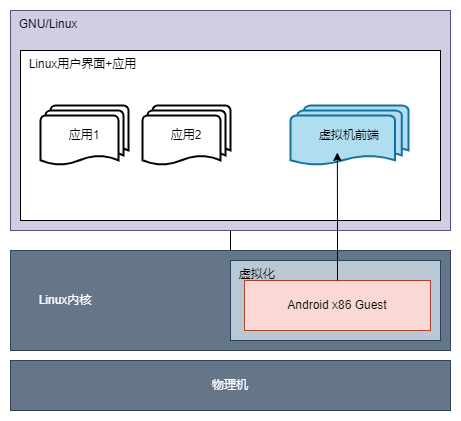

The diagram above was exported from draw.io. Its source (the exported page's mxGraphModel, read from the mxfile embedded in the PNG):
<mxGraphModel dx="990" dy="547" grid="1" gridSize="10" guides="1" tooltips="1" connect="1" arrows="1" fold="1" page="1" pageScale="1" pageWidth="827" pageHeight="1169" math="0" shadow="0">
  <root>
    <mxCell id="0" />
    <mxCell id="1" parent="0" />
    <mxCell id="dfGxnwlHYl9-c2D9PV9k-5" value="&lt;span style=&quot;white-space: pre;&quot;&gt;&#09;&lt;/span&gt;Linux内核" style="rounded=0;whiteSpace=wrap;html=1;fillColor=#647687;fontColor=#ffffff;strokeColor=#314354;align=left;horizontal=1;verticalAlign=middle;" vertex="1" parent="1">
      <mxGeometry x="180" y="320" width="440" height="100" as="geometry" />
    </mxCell>
    <mxCell id="dfGxnwlHYl9-c2D9PV9k-3" value="物理机" style="rounded=0;whiteSpace=wrap;html=1;fillColor=#647687;fontColor=#ffffff;strokeColor=#314354;" vertex="1" parent="1">
      <mxGeometry x="180" y="430" width="440" height="50" as="geometry" />
    </mxCell>
    <mxCell id="dfGxnwlHYl9-c2D9PV9k-4" value="&amp;nbsp; 虚拟化" style="rounded=0;whiteSpace=wrap;html=1;fillColor=#bac8d3;strokeColor=#23445d;align=left;verticalAlign=top;" vertex="1" parent="1">
      <mxGeometry x="400" y="330" width="210" height="80" as="geometry" />
    </mxCell>
    <mxCell id="dfGxnwlHYl9-c2D9PV9k-6" value="Android x86 Guest" style="rounded=0;whiteSpace=wrap;html=1;fillColor=#fad9d5;strokeColor=#ae4132;" vertex="1" parent="1">
      <mxGeometry x="414" y="350" width="186" height="50" as="geometry" />
    </mxCell>
    <mxCell id="dfGxnwlHYl9-c2D9PV9k-17" style="edgeStyle=orthogonalEdgeStyle;rounded=0;orthogonalLoop=1;jettySize=auto;html=1;endArrow=none;endFill=0;" edge="1" parent="1" source="dfGxnwlHYl9-c2D9PV9k-8" target="dfGxnwlHYl9-c2D9PV9k-5">
      <mxGeometry relative="1" as="geometry" />
    </mxCell>
    <mxCell id="dfGxnwlHYl9-c2D9PV9k-8" value="&amp;nbsp; GNU/Linux" style="rounded=0;whiteSpace=wrap;html=1;fillColor=#d0cee2;strokeColor=#56517e;align=left;verticalAlign=top;" vertex="1" parent="1">
      <mxGeometry x="180" y="80" width="440" height="220" as="geometry" />
    </mxCell>
    <mxCell id="dfGxnwlHYl9-c2D9PV9k-11" value="&amp;nbsp; Linux用户界面+应用" style="rounded=0;whiteSpace=wrap;html=1;align=left;verticalAlign=top;" vertex="1" parent="1">
      <mxGeometry x="190" y="120" width="420" height="170" as="geometry" />
    </mxCell>
    <mxCell id="dfGxnwlHYl9-c2D9PV9k-18" value="应用1" style="strokeWidth=2;html=1;shape=mxgraph.flowchart.multi-document;whiteSpace=wrap;" vertex="1" parent="1">
      <mxGeometry x="210" y="175" width="88" height="60" as="geometry" />
    </mxCell>
    <mxCell id="dfGxnwlHYl9-c2D9PV9k-19" value="应用2" style="strokeWidth=2;html=1;shape=mxgraph.flowchart.multi-document;whiteSpace=wrap;" vertex="1" parent="1">
      <mxGeometry x="312" y="175" width="88" height="60" as="geometry" />
    </mxCell>
    <mxCell id="dfGxnwlHYl9-c2D9PV9k-20" value="虚拟机前端" style="strokeWidth=2;html=1;shape=mxgraph.flowchart.multi-document;whiteSpace=wrap;fillColor=#b1ddf0;strokeColor=#10739e;" vertex="1" parent="1">
      <mxGeometry x="460" y="175" width="118" height="60" as="geometry" />
    </mxCell>
    <mxCell id="dfGxnwlHYl9-c2D9PV9k-22" style="edgeStyle=orthogonalEdgeStyle;rounded=0;orthogonalLoop=1;jettySize=auto;html=1;entryX=0.397;entryY=0.783;entryDx=0;entryDy=0;entryPerimeter=0;endArrow=classic;endFill=1;" edge="1" parent="1" source="dfGxnwlHYl9-c2D9PV9k-6" target="dfGxnwlHYl9-c2D9PV9k-20">
      <mxGeometry relative="1" as="geometry" />
    </mxCell>
  </root>
</mxGraphModel>